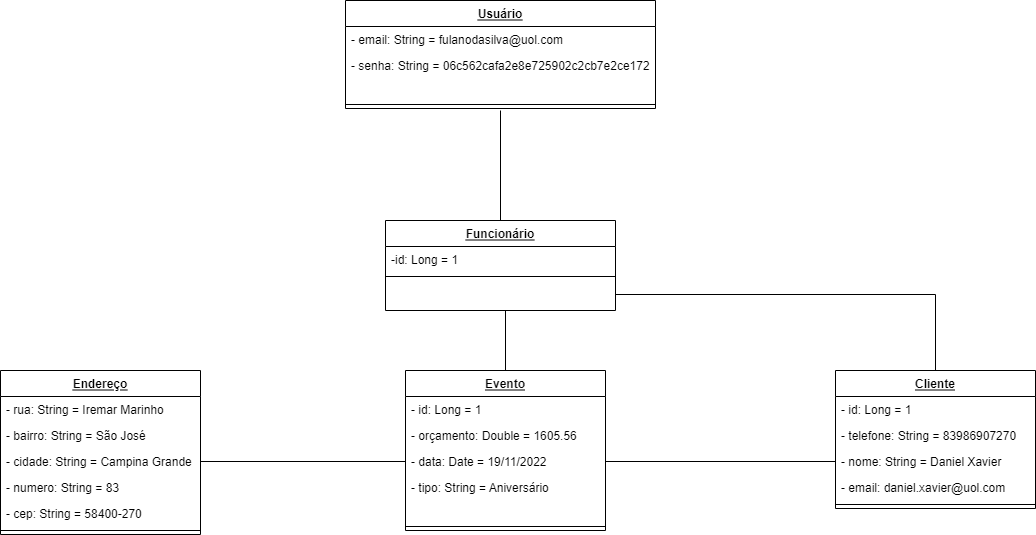

The diagram above was exported from draw.io. Its source (the exported page's mxGraphModel, read from the mxfile embedded in the PNG):
<mxGraphModel dx="2204" dy="764" grid="1" gridSize="10" guides="1" tooltips="1" connect="1" arrows="1" fold="1" page="1" pageScale="1" pageWidth="827" pageHeight="1169" math="0" shadow="0">
  <root>
    <mxCell id="0" />
    <mxCell id="1" parent="0" />
    <mxCell id="N7dOBWKhzy0wbSYVfnhw-17" value="Usuário" style="swimlane;fontStyle=5;align=center;verticalAlign=top;childLayout=stackLayout;horizontal=1;startSize=26;horizontalStack=0;resizeParent=1;resizeParentMax=0;resizeLast=0;collapsible=1;marginBottom=0;" vertex="1" parent="1">
      <mxGeometry x="-15" y="190" width="310" height="108" as="geometry">
        <mxRectangle x="290" y="240" width="350" height="160" as="alternateBounds" />
      </mxGeometry>
    </mxCell>
    <mxCell id="N7dOBWKhzy0wbSYVfnhw-21" value="- email: String = fulanodasilva@uol.com" style="text;strokeColor=none;fillColor=none;align=left;verticalAlign=top;spacingLeft=4;spacingRight=4;overflow=hidden;rotatable=0;points=[[0,0.5],[1,0.5]];portConstraint=eastwest;" vertex="1" parent="N7dOBWKhzy0wbSYVfnhw-17">
      <mxGeometry y="26" width="310" height="26" as="geometry" />
    </mxCell>
    <mxCell id="N7dOBWKhzy0wbSYVfnhw-18" value="- senha: String = 06c562cafa2e8e725902c2cb7e2ce172" style="text;strokeColor=none;fillColor=none;align=left;verticalAlign=top;spacingLeft=4;spacingRight=4;overflow=hidden;rotatable=0;points=[[0,0.5],[1,0.5]];portConstraint=eastwest;" vertex="1" parent="N7dOBWKhzy0wbSYVfnhw-17">
      <mxGeometry y="52" width="310" height="48" as="geometry" />
    </mxCell>
    <mxCell id="N7dOBWKhzy0wbSYVfnhw-19" value="" style="line;strokeWidth=1;fillColor=none;align=left;verticalAlign=middle;spacingTop=-1;spacingLeft=3;spacingRight=3;rotatable=0;labelPosition=right;points=[];portConstraint=eastwest;" vertex="1" parent="N7dOBWKhzy0wbSYVfnhw-17">
      <mxGeometry y="100" width="310" height="8" as="geometry" />
    </mxCell>
    <mxCell id="N7dOBWKhzy0wbSYVfnhw-38" style="edgeStyle=orthogonalEdgeStyle;rounded=0;orthogonalLoop=1;jettySize=auto;html=1;exitX=0.5;exitY=1;exitDx=0;exitDy=0;endArrow=none;endFill=0;" edge="1" parent="1" target="N7dOBWKhzy0wbSYVfnhw-34">
      <mxGeometry relative="1" as="geometry">
        <mxPoint x="145" y="500" as="sourcePoint" />
      </mxGeometry>
    </mxCell>
    <mxCell id="N7dOBWKhzy0wbSYVfnhw-34" value="Evento" style="swimlane;fontStyle=5;align=center;verticalAlign=top;childLayout=stackLayout;horizontal=1;startSize=26;horizontalStack=0;resizeParent=1;resizeParentMax=0;resizeLast=0;collapsible=1;marginBottom=0;" vertex="1" parent="1">
      <mxGeometry x="45" y="560" width="200" height="160" as="geometry">
        <mxRectangle x="290" y="240" width="350" height="160" as="alternateBounds" />
      </mxGeometry>
    </mxCell>
    <mxCell id="N7dOBWKhzy0wbSYVfnhw-35" value="- id: Long = 1" style="text;strokeColor=none;fillColor=none;align=left;verticalAlign=top;spacingLeft=4;spacingRight=4;overflow=hidden;rotatable=0;points=[[0,0.5],[1,0.5]];portConstraint=eastwest;" vertex="1" parent="N7dOBWKhzy0wbSYVfnhw-34">
      <mxGeometry y="26" width="200" height="26" as="geometry" />
    </mxCell>
    <mxCell id="N7dOBWKhzy0wbSYVfnhw-39" value="- orçamento: Double = 1605.56" style="text;strokeColor=none;fillColor=none;align=left;verticalAlign=top;spacingLeft=4;spacingRight=4;overflow=hidden;rotatable=0;points=[[0,0.5],[1,0.5]];portConstraint=eastwest;" vertex="1" parent="N7dOBWKhzy0wbSYVfnhw-34">
      <mxGeometry y="52" width="200" height="26" as="geometry" />
    </mxCell>
    <mxCell id="N7dOBWKhzy0wbSYVfnhw-40" value="- data: Date = 19/11/2022&#10;" style="text;strokeColor=none;fillColor=none;align=left;verticalAlign=top;spacingLeft=4;spacingRight=4;overflow=hidden;rotatable=0;points=[[0,0.5],[1,0.5]];portConstraint=eastwest;" vertex="1" parent="N7dOBWKhzy0wbSYVfnhw-34">
      <mxGeometry y="78" width="200" height="26" as="geometry" />
    </mxCell>
    <mxCell id="N7dOBWKhzy0wbSYVfnhw-36" value="- tipo: String = Aniversário" style="text;strokeColor=none;fillColor=none;align=left;verticalAlign=top;spacingLeft=4;spacingRight=4;overflow=hidden;rotatable=0;points=[[0,0.5],[1,0.5]];portConstraint=eastwest;" vertex="1" parent="N7dOBWKhzy0wbSYVfnhw-34">
      <mxGeometry y="104" width="200" height="48" as="geometry" />
    </mxCell>
    <mxCell id="N7dOBWKhzy0wbSYVfnhw-37" value="" style="line;strokeWidth=1;fillColor=none;align=left;verticalAlign=middle;spacingTop=-1;spacingLeft=3;spacingRight=3;rotatable=0;labelPosition=right;points=[];portConstraint=eastwest;" vertex="1" parent="N7dOBWKhzy0wbSYVfnhw-34">
      <mxGeometry y="152" width="200" height="8" as="geometry" />
    </mxCell>
    <mxCell id="N7dOBWKhzy0wbSYVfnhw-41" value="Endereço" style="swimlane;fontStyle=5;align=center;verticalAlign=top;childLayout=stackLayout;horizontal=1;startSize=26;horizontalStack=0;resizeParent=1;resizeParentMax=0;resizeLast=0;collapsible=1;marginBottom=0;" vertex="1" parent="1">
      <mxGeometry x="-360" y="560" width="200" height="164" as="geometry">
        <mxRectangle x="290" y="240" width="350" height="160" as="alternateBounds" />
      </mxGeometry>
    </mxCell>
    <mxCell id="N7dOBWKhzy0wbSYVfnhw-42" value="- rua: String = Iremar Marinho" style="text;strokeColor=none;fillColor=none;align=left;verticalAlign=top;spacingLeft=4;spacingRight=4;overflow=hidden;rotatable=0;points=[[0,0.5],[1,0.5]];portConstraint=eastwest;" vertex="1" parent="N7dOBWKhzy0wbSYVfnhw-41">
      <mxGeometry y="26" width="200" height="26" as="geometry" />
    </mxCell>
    <mxCell id="N7dOBWKhzy0wbSYVfnhw-43" value="- bairro: String = São José" style="text;strokeColor=none;fillColor=none;align=left;verticalAlign=top;spacingLeft=4;spacingRight=4;overflow=hidden;rotatable=0;points=[[0,0.5],[1,0.5]];portConstraint=eastwest;" vertex="1" parent="N7dOBWKhzy0wbSYVfnhw-41">
      <mxGeometry y="52" width="200" height="26" as="geometry" />
    </mxCell>
    <mxCell id="N7dOBWKhzy0wbSYVfnhw-44" value="- cidade: String = Campina Grande" style="text;strokeColor=none;fillColor=none;align=left;verticalAlign=top;spacingLeft=4;spacingRight=4;overflow=hidden;rotatable=0;points=[[0,0.5],[1,0.5]];portConstraint=eastwest;" vertex="1" parent="N7dOBWKhzy0wbSYVfnhw-41">
      <mxGeometry y="78" width="200" height="26" as="geometry" />
    </mxCell>
    <mxCell id="N7dOBWKhzy0wbSYVfnhw-47" value="- numero: String = 83" style="text;strokeColor=none;fillColor=none;align=left;verticalAlign=top;spacingLeft=4;spacingRight=4;overflow=hidden;rotatable=0;points=[[0,0.5],[1,0.5]];portConstraint=eastwest;" vertex="1" parent="N7dOBWKhzy0wbSYVfnhw-41">
      <mxGeometry y="104" width="200" height="26" as="geometry" />
    </mxCell>
    <mxCell id="N7dOBWKhzy0wbSYVfnhw-48" value="- cep: String = 58400-270" style="text;strokeColor=none;fillColor=none;align=left;verticalAlign=top;spacingLeft=4;spacingRight=4;overflow=hidden;rotatable=0;points=[[0,0.5],[1,0.5]];portConstraint=eastwest;" vertex="1" parent="N7dOBWKhzy0wbSYVfnhw-41">
      <mxGeometry y="130" width="200" height="26" as="geometry" />
    </mxCell>
    <mxCell id="N7dOBWKhzy0wbSYVfnhw-46" value="" style="line;strokeWidth=1;fillColor=none;align=left;verticalAlign=middle;spacingTop=-1;spacingLeft=3;spacingRight=3;rotatable=0;labelPosition=right;points=[];portConstraint=eastwest;" vertex="1" parent="N7dOBWKhzy0wbSYVfnhw-41">
      <mxGeometry y="156" width="200" height="8" as="geometry" />
    </mxCell>
    <mxCell id="N7dOBWKhzy0wbSYVfnhw-49" style="edgeStyle=orthogonalEdgeStyle;rounded=0;orthogonalLoop=1;jettySize=auto;html=1;exitX=1;exitY=0.5;exitDx=0;exitDy=0;entryX=0;entryY=0.5;entryDx=0;entryDy=0;endArrow=none;endFill=0;" edge="1" parent="1" source="N7dOBWKhzy0wbSYVfnhw-44" target="N7dOBWKhzy0wbSYVfnhw-40">
      <mxGeometry relative="1" as="geometry" />
    </mxCell>
    <mxCell id="N7dOBWKhzy0wbSYVfnhw-50" value="Cliente" style="swimlane;fontStyle=5;align=center;verticalAlign=top;childLayout=stackLayout;horizontal=1;startSize=26;horizontalStack=0;resizeParent=1;resizeParentMax=0;resizeLast=0;collapsible=1;marginBottom=0;" vertex="1" parent="1">
      <mxGeometry x="475" y="560" width="200" height="138" as="geometry">
        <mxRectangle x="290" y="240" width="350" height="160" as="alternateBounds" />
      </mxGeometry>
    </mxCell>
    <mxCell id="N7dOBWKhzy0wbSYVfnhw-51" value="- id: Long = 1" style="text;strokeColor=none;fillColor=none;align=left;verticalAlign=top;spacingLeft=4;spacingRight=4;overflow=hidden;rotatable=0;points=[[0,0.5],[1,0.5]];portConstraint=eastwest;" vertex="1" parent="N7dOBWKhzy0wbSYVfnhw-50">
      <mxGeometry y="26" width="200" height="26" as="geometry" />
    </mxCell>
    <mxCell id="N7dOBWKhzy0wbSYVfnhw-52" value="- telefone: String = 83986907270" style="text;strokeColor=none;fillColor=none;align=left;verticalAlign=top;spacingLeft=4;spacingRight=4;overflow=hidden;rotatable=0;points=[[0,0.5],[1,0.5]];portConstraint=eastwest;" vertex="1" parent="N7dOBWKhzy0wbSYVfnhw-50">
      <mxGeometry y="52" width="200" height="26" as="geometry" />
    </mxCell>
    <mxCell id="N7dOBWKhzy0wbSYVfnhw-53" value="- nome: String = Daniel Xavier" style="text;strokeColor=none;fillColor=none;align=left;verticalAlign=top;spacingLeft=4;spacingRight=4;overflow=hidden;rotatable=0;points=[[0,0.5],[1,0.5]];portConstraint=eastwest;" vertex="1" parent="N7dOBWKhzy0wbSYVfnhw-50">
      <mxGeometry y="78" width="200" height="26" as="geometry" />
    </mxCell>
    <mxCell id="N7dOBWKhzy0wbSYVfnhw-58" value="- email: daniel.xavier@uol.com" style="text;strokeColor=none;fillColor=none;align=left;verticalAlign=top;spacingLeft=4;spacingRight=4;overflow=hidden;rotatable=0;points=[[0,0.5],[1,0.5]];portConstraint=eastwest;" vertex="1" parent="N7dOBWKhzy0wbSYVfnhw-50">
      <mxGeometry y="104" width="200" height="26" as="geometry" />
    </mxCell>
    <mxCell id="N7dOBWKhzy0wbSYVfnhw-55" value="" style="line;strokeWidth=1;fillColor=none;align=left;verticalAlign=middle;spacingTop=-1;spacingLeft=3;spacingRight=3;rotatable=0;labelPosition=right;points=[];portConstraint=eastwest;" vertex="1" parent="N7dOBWKhzy0wbSYVfnhw-50">
      <mxGeometry y="130" width="200" height="8" as="geometry" />
    </mxCell>
    <mxCell id="N7dOBWKhzy0wbSYVfnhw-57" style="edgeStyle=orthogonalEdgeStyle;rounded=0;orthogonalLoop=1;jettySize=auto;html=1;exitX=0;exitY=0.5;exitDx=0;exitDy=0;entryX=1;entryY=0.5;entryDx=0;entryDy=0;endArrow=none;endFill=0;" edge="1" parent="1" source="N7dOBWKhzy0wbSYVfnhw-53" target="N7dOBWKhzy0wbSYVfnhw-40">
      <mxGeometry relative="1" as="geometry" />
    </mxCell>
    <mxCell id="N7dOBWKhzy0wbSYVfnhw-90" style="edgeStyle=orthogonalEdgeStyle;rounded=0;orthogonalLoop=1;jettySize=auto;html=1;exitX=0.5;exitY=0;exitDx=0;exitDy=0;endArrow=none;endFill=0;" edge="1" parent="1" source="N7dOBWKhzy0wbSYVfnhw-59">
      <mxGeometry relative="1" as="geometry">
        <mxPoint x="140" y="300" as="targetPoint" />
      </mxGeometry>
    </mxCell>
    <mxCell id="N7dOBWKhzy0wbSYVfnhw-59" value="Funcionário" style="swimlane;fontStyle=5;align=center;verticalAlign=top;childLayout=stackLayout;horizontal=1;startSize=26;horizontalStack=0;resizeParent=1;resizeLast=0;collapsible=1;marginBottom=0;rounded=0;shadow=0;strokeWidth=1;" vertex="1" parent="1">
      <mxGeometry x="25" y="410" width="230" height="90" as="geometry">
        <mxRectangle x="130" y="380" width="160" height="26" as="alternateBounds" />
      </mxGeometry>
    </mxCell>
    <mxCell id="N7dOBWKhzy0wbSYVfnhw-60" value="-id: Long = 1" style="text;align=left;verticalAlign=top;spacingLeft=4;spacingRight=4;overflow=hidden;rotatable=0;points=[[0,0.5],[1,0.5]];portConstraint=eastwest;" vertex="1" parent="N7dOBWKhzy0wbSYVfnhw-59">
      <mxGeometry y="26" width="230" height="26" as="geometry" />
    </mxCell>
    <mxCell id="N7dOBWKhzy0wbSYVfnhw-61" value="" style="line;html=1;strokeWidth=1;align=left;verticalAlign=middle;spacingTop=-1;spacingLeft=3;spacingRight=3;rotatable=0;labelPosition=right;points=[];portConstraint=eastwest;" vertex="1" parent="N7dOBWKhzy0wbSYVfnhw-59">
      <mxGeometry y="52" width="230" height="8" as="geometry" />
    </mxCell>
    <mxCell id="N7dOBWKhzy0wbSYVfnhw-85" style="edgeStyle=orthogonalEdgeStyle;rounded=0;orthogonalLoop=1;jettySize=auto;html=1;exitX=1;exitY=0.5;exitDx=0;exitDy=0;entryX=0.5;entryY=0;entryDx=0;entryDy=0;endArrow=none;endFill=0;" edge="1" parent="1" target="N7dOBWKhzy0wbSYVfnhw-50">
      <mxGeometry relative="1" as="geometry">
        <mxPoint x="255" y="484" as="sourcePoint" />
      </mxGeometry>
    </mxCell>
  </root>
</mxGraphModel>